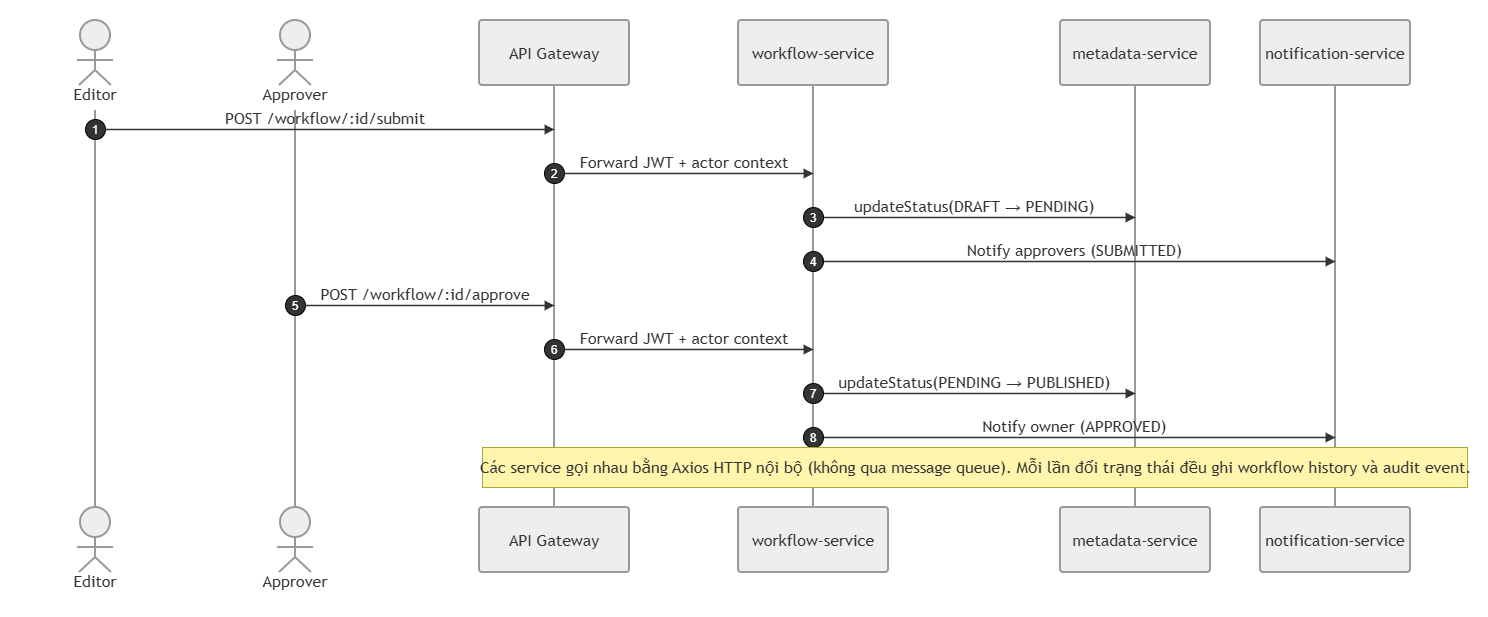

The diagram above was exported from draw.io. Its source (the exported page's mxGraphModel, read from the mxfile embedded in the PNG):
<mxGraphModel dx="1499" dy="871" grid="0" gridSize="10" guides="1" tooltips="1" connect="1" arrows="1" fold="1" page="1" pageScale="1" pageWidth="1100" pageHeight="1200" math="0" shadow="0">
  <root>
    <mxCell id="0" />
    <mxCell id="1" parent="0" />
    <UserObject label="" mermaidData="{&#10;  &quot;data&quot;: &quot;%%{init: {\&quot;theme\&quot;: \&quot;neutral\&quot;, \&quot;sequence\&quot;: {\&quot;mirrorActors\&quot;: false}}}%%\nsequenceDiagram\n  autonumber\n  actor Editor\n  actor Approver\n  participant Gateway as API Gateway\n  participant Workflow as workflow-service\n  participant Metadata as metadata-service\n  participant Notify as notification-service\n\n  Editor-&gt;&gt;Gateway: POST /workflow/:id/submit\n  Gateway-&gt;&gt;Workflow: Forward JWT + actor context\n  Workflow-&gt;&gt;Metadata: updateStatus(DRAFT → PENDING)\n  Workflow-&gt;&gt;Notify: Notify approvers (SUBMITTED)\n\n  Approver-&gt;&gt;Gateway: POST /workflow/:id/approve\n  Gateway-&gt;&gt;Workflow: Forward JWT + actor context\n  Workflow-&gt;&gt;Metadata: updateStatus(PENDING → PUBLISHED)\n  Workflow-&gt;&gt;Notify: Notify owner (APPROVED)\n\n  Note over Workflow,Metadata: Các service gọi nhau bằng Axios HTTP nội bộ (không qua message queue). Mỗi lần đổi trạng thái đều ghi workflow history và audit event.\n&quot;,&#10;  &quot;config&quot;: null&#10;}" id="Lq3szLWHUEooVwoKSiTA-31">
      <mxCell connectable="0" parent="1" style="group;transparentBounds=1;editIcon=1;lockedGroup=0;groupPadding=20;" vertex="1">
        <mxGeometry as="geometry" />
      </mxCell>
    </UserObject>
    <UserObject label="Editor" mermaidId="n:Editor" mermaidBaseStyle="html=1;shape=umlLifeline;perimeter=lifelinePerimeter;whiteSpace=wrap;container=1;dropTarget=0;collapsible=0;recursiveResize=0;outlineConnect=0;portConstraint=eastwest;newEdgeStyle={&quot;edgeStyle&quot;:&quot;elbowEdgeStyle&quot;,&quot;elbow&quot;:&quot;vertical&quot;,&quot;curved&quot;:0,&quot;rounded&quot;:0};lifelineDashed=0;strokeWidth=2;rounded=1;absoluteArcSize=1;arcSize=6;lifelineColor=light-dark(#9370DB,#cccccc);participant=seqActorStick;verticalAlign=bottom;align=center;spacingBottom=4;size=90;fillColor=#eeeeee;strokeColor=#999999;fontColor=#333333;fontFamily=Trebuchet MS,Verdana,Arial,sans-serif;fontSize=16;" mermaidBaseValue="Editor" id="Lq3szLWHUEooVwoKSiTA-32">
      <mxCell parent="Lq3szLWHUEooVwoKSiTA-31" style="html=1;shape=umlLifeline;perimeter=lifelinePerimeter;whiteSpace=wrap;container=1;dropTarget=0;collapsible=0;recursiveResize=0;outlineConnect=0;portConstraint=eastwest;newEdgeStyle={&quot;edgeStyle&quot;:&quot;elbowEdgeStyle&quot;,&quot;elbow&quot;:&quot;vertical&quot;,&quot;curved&quot;:0,&quot;rounded&quot;:0};lifelineDashed=0;strokeWidth=2;rounded=1;absoluteArcSize=1;arcSize=6;lifelineColor=light-dark(#9370DB,#cccccc);participant=seqActorStick;verticalAlign=bottom;align=center;spacingBottom=4;size=90;fillColor=#eeeeee;strokeColor=#999999;fontColor=#333333;fontFamily=Trebuchet MS,Verdana,Arial,sans-serif;fontSize=16;" vertex="1">
        <mxGeometry height="487" width="150" x="40" y="40" as="geometry" />
      </mxCell>
    </UserObject>
    <mxCell id="Lq3szLWHUEooVwoKSiTA-33" parent="Lq3szLWHUEooVwoKSiTA-31" style="html=1;shape=umlLifeline;perimeter=lifelinePerimeter;whiteSpace=wrap;container=1;dropTarget=0;collapsible=0;recursiveResize=0;outlineConnect=0;portConstraint=eastwest;lifelineDashed=0;strokeWidth=2;rounded=1;absoluteArcSize=1;arcSize=6;lifelineColor=light-dark(#9370DB,#cccccc);size=90;participant=seqActorStick;verticalAlign=bottom;align=center;spacingBottom=4;fillColor=#eeeeee;strokeColor=#999999;fontColor=#333333;fontFamily=Trebuchet MS,Verdana,Arial,sans-serif;fontSize=16;" value="Editor" vertex="1">
      <mxGeometry height="90" width="150" x="40" y="527" as="geometry" />
    </mxCell>
    <UserObject label="Approver" mermaidId="n:Approver" mermaidBaseStyle="html=1;shape=umlLifeline;perimeter=lifelinePerimeter;whiteSpace=wrap;container=1;dropTarget=0;collapsible=0;recursiveResize=0;outlineConnect=0;portConstraint=eastwest;newEdgeStyle={&quot;edgeStyle&quot;:&quot;elbowEdgeStyle&quot;,&quot;elbow&quot;:&quot;vertical&quot;,&quot;curved&quot;:0,&quot;rounded&quot;:0};lifelineDashed=0;strokeWidth=2;rounded=1;absoluteArcSize=1;arcSize=6;lifelineColor=light-dark(#9370DB,#cccccc);participant=seqActorStick;verticalAlign=bottom;align=center;spacingBottom=4;size=90;fillColor=#eeeeee;strokeColor=#999999;fontColor=#333333;fontFamily=Trebuchet MS,Verdana,Arial,sans-serif;fontSize=16;" mermaidBaseValue="Approver" id="Lq3szLWHUEooVwoKSiTA-34">
      <mxCell parent="Lq3szLWHUEooVwoKSiTA-31" style="html=1;shape=umlLifeline;perimeter=lifelinePerimeter;whiteSpace=wrap;container=1;dropTarget=0;collapsible=0;recursiveResize=0;outlineConnect=0;portConstraint=eastwest;newEdgeStyle={&quot;edgeStyle&quot;:&quot;elbowEdgeStyle&quot;,&quot;elbow&quot;:&quot;vertical&quot;,&quot;curved&quot;:0,&quot;rounded&quot;:0};lifelineDashed=0;strokeWidth=2;rounded=1;absoluteArcSize=1;arcSize=6;lifelineColor=light-dark(#9370DB,#cccccc);participant=seqActorStick;verticalAlign=bottom;align=center;spacingBottom=4;size=90;fillColor=#eeeeee;strokeColor=#999999;fontColor=#333333;fontFamily=Trebuchet MS,Verdana,Arial,sans-serif;fontSize=16;" vertex="1">
        <mxGeometry height="487" width="150" x="240" y="40" as="geometry" />
      </mxCell>
    </UserObject>
    <mxCell id="Lq3szLWHUEooVwoKSiTA-35" parent="Lq3szLWHUEooVwoKSiTA-31" style="html=1;shape=umlLifeline;perimeter=lifelinePerimeter;whiteSpace=wrap;container=1;dropTarget=0;collapsible=0;recursiveResize=0;outlineConnect=0;portConstraint=eastwest;lifelineDashed=0;strokeWidth=2;rounded=1;absoluteArcSize=1;arcSize=6;lifelineColor=light-dark(#9370DB,#cccccc);size=90;participant=seqActorStick;verticalAlign=bottom;align=center;spacingBottom=4;fillColor=#eeeeee;strokeColor=#999999;fontColor=#333333;fontFamily=Trebuchet MS,Verdana,Arial,sans-serif;fontSize=16;" value="Approver" vertex="1">
      <mxGeometry height="90" width="150" x="240" y="527" as="geometry" />
    </mxCell>
    <UserObject label="API Gateway" mermaidId="n:Gateway" mermaidBaseStyle="html=1;shape=umlLifeline;perimeter=lifelinePerimeter;whiteSpace=wrap;container=1;dropTarget=0;collapsible=0;recursiveResize=0;outlineConnect=0;portConstraint=eastwest;newEdgeStyle={&quot;edgeStyle&quot;:&quot;elbowEdgeStyle&quot;,&quot;elbow&quot;:&quot;vertical&quot;,&quot;curved&quot;:0,&quot;rounded&quot;:0};lifelineDashed=0;strokeWidth=2;rounded=1;absoluteArcSize=1;arcSize=6;lifelineColor=light-dark(#9370DB,#cccccc);size=65;fillColor=#eeeeee;strokeColor=#999999;fontColor=#333333;fontFamily=Trebuchet MS,Verdana,Arial,sans-serif;fontSize=16;" mermaidBaseValue="API Gateway" id="Lq3szLWHUEooVwoKSiTA-36">
      <mxCell parent="Lq3szLWHUEooVwoKSiTA-31" style="html=1;shape=umlLifeline;perimeter=lifelinePerimeter;whiteSpace=wrap;container=1;dropTarget=0;collapsible=0;recursiveResize=0;outlineConnect=0;portConstraint=eastwest;newEdgeStyle={&quot;edgeStyle&quot;:&quot;elbowEdgeStyle&quot;,&quot;elbow&quot;:&quot;vertical&quot;,&quot;curved&quot;:0,&quot;rounded&quot;:0};lifelineDashed=0;strokeWidth=2;rounded=1;absoluteArcSize=1;arcSize=6;lifelineColor=light-dark(#9370DB,#cccccc);size=65;fillColor=#eeeeee;strokeColor=#999999;fontColor=#333333;fontFamily=Trebuchet MS,Verdana,Arial,sans-serif;fontSize=16;" vertex="1">
        <mxGeometry height="487" width="150" x="499" y="40" as="geometry" />
      </mxCell>
    </UserObject>
    <mxCell id="Lq3szLWHUEooVwoKSiTA-37" parent="Lq3szLWHUEooVwoKSiTA-31" style="html=1;rounded=1;absoluteArcSize=1;arcSize=6;verticalAlign=middle;align=center;strokeWidth=2;whiteSpace=wrap;fillColor=#eeeeee;strokeColor=#999999;fontColor=#333333;fontFamily=Trebuchet MS,Verdana,Arial,sans-serif;fontSize=16;" value="API Gateway" vertex="1">
      <mxGeometry height="65" width="150" x="499" y="527" as="geometry" />
    </mxCell>
    <UserObject label="workflow-service" mermaidId="n:Workflow" mermaidBaseStyle="html=1;shape=umlLifeline;perimeter=lifelinePerimeter;whiteSpace=wrap;container=1;dropTarget=0;collapsible=0;recursiveResize=0;outlineConnect=0;portConstraint=eastwest;newEdgeStyle={&quot;edgeStyle&quot;:&quot;elbowEdgeStyle&quot;,&quot;elbow&quot;:&quot;vertical&quot;,&quot;curved&quot;:0,&quot;rounded&quot;:0};lifelineDashed=0;strokeWidth=2;rounded=1;absoluteArcSize=1;arcSize=6;lifelineColor=light-dark(#9370DB,#cccccc);size=65;fillColor=#eeeeee;strokeColor=#999999;fontColor=#333333;fontFamily=Trebuchet MS,Verdana,Arial,sans-serif;fontSize=16;" mermaidBaseValue="workflow-service" id="Lq3szLWHUEooVwoKSiTA-38">
      <mxCell parent="Lq3szLWHUEooVwoKSiTA-31" style="html=1;shape=umlLifeline;perimeter=lifelinePerimeter;whiteSpace=wrap;container=1;dropTarget=0;collapsible=0;recursiveResize=0;outlineConnect=0;portConstraint=eastwest;newEdgeStyle={&quot;edgeStyle&quot;:&quot;elbowEdgeStyle&quot;,&quot;elbow&quot;:&quot;vertical&quot;,&quot;curved&quot;:0,&quot;rounded&quot;:0};lifelineDashed=0;strokeWidth=2;rounded=1;absoluteArcSize=1;arcSize=6;lifelineColor=light-dark(#9370DB,#cccccc);size=65;fillColor=#eeeeee;strokeColor=#999999;fontColor=#333333;fontFamily=Trebuchet MS,Verdana,Arial,sans-serif;fontSize=16;" vertex="1">
        <mxGeometry height="487" width="150" x="758" y="40" as="geometry" />
      </mxCell>
    </UserObject>
    <mxCell id="Lq3szLWHUEooVwoKSiTA-39" parent="Lq3szLWHUEooVwoKSiTA-31" style="html=1;rounded=1;absoluteArcSize=1;arcSize=6;verticalAlign=middle;align=center;strokeWidth=2;whiteSpace=wrap;fillColor=#eeeeee;strokeColor=#999999;fontColor=#333333;fontFamily=Trebuchet MS,Verdana,Arial,sans-serif;fontSize=16;" value="workflow-service" vertex="1">
      <mxGeometry height="65" width="150" x="758" y="527" as="geometry" />
    </mxCell>
    <UserObject label="metadata-service" mermaidId="n:Metadata" mermaidBaseStyle="html=1;shape=umlLifeline;perimeter=lifelinePerimeter;whiteSpace=wrap;container=1;dropTarget=0;collapsible=0;recursiveResize=0;outlineConnect=0;portConstraint=eastwest;newEdgeStyle={&quot;edgeStyle&quot;:&quot;elbowEdgeStyle&quot;,&quot;elbow&quot;:&quot;vertical&quot;,&quot;curved&quot;:0,&quot;rounded&quot;:0};lifelineDashed=0;strokeWidth=2;rounded=1;absoluteArcSize=1;arcSize=6;lifelineColor=light-dark(#9370DB,#cccccc);size=65;fillColor=#eeeeee;strokeColor=#999999;fontColor=#333333;fontFamily=Trebuchet MS,Verdana,Arial,sans-serif;fontSize=16;" mermaidBaseValue="metadata-service" id="Lq3szLWHUEooVwoKSiTA-40">
      <mxCell parent="Lq3szLWHUEooVwoKSiTA-31" style="html=1;shape=umlLifeline;perimeter=lifelinePerimeter;whiteSpace=wrap;container=1;dropTarget=0;collapsible=0;recursiveResize=0;outlineConnect=0;portConstraint=eastwest;newEdgeStyle={&quot;edgeStyle&quot;:&quot;elbowEdgeStyle&quot;,&quot;elbow&quot;:&quot;vertical&quot;,&quot;curved&quot;:0,&quot;rounded&quot;:0};lifelineDashed=0;strokeWidth=2;rounded=1;absoluteArcSize=1;arcSize=6;lifelineColor=light-dark(#9370DB,#cccccc);size=65;fillColor=#eeeeee;strokeColor=#999999;fontColor=#333333;fontFamily=Trebuchet MS,Verdana,Arial,sans-serif;fontSize=16;" vertex="1">
        <mxGeometry height="487" width="150" x="1080" y="40" as="geometry" />
      </mxCell>
    </UserObject>
    <mxCell id="Lq3szLWHUEooVwoKSiTA-41" parent="Lq3szLWHUEooVwoKSiTA-31" style="html=1;rounded=1;absoluteArcSize=1;arcSize=6;verticalAlign=middle;align=center;strokeWidth=2;whiteSpace=wrap;fillColor=#eeeeee;strokeColor=#999999;fontColor=#333333;fontFamily=Trebuchet MS,Verdana,Arial,sans-serif;fontSize=16;" value="metadata-service" vertex="1">
      <mxGeometry height="65" width="150" x="1080" y="527" as="geometry" />
    </mxCell>
    <UserObject label="notification-service" mermaidId="n:Notify" mermaidBaseStyle="html=1;shape=umlLifeline;perimeter=lifelinePerimeter;whiteSpace=wrap;container=1;dropTarget=0;collapsible=0;recursiveResize=0;outlineConnect=0;portConstraint=eastwest;newEdgeStyle={&quot;edgeStyle&quot;:&quot;elbowEdgeStyle&quot;,&quot;elbow&quot;:&quot;vertical&quot;,&quot;curved&quot;:0,&quot;rounded&quot;:0};lifelineDashed=0;strokeWidth=2;rounded=1;absoluteArcSize=1;arcSize=6;lifelineColor=light-dark(#9370DB,#cccccc);size=65;fillColor=#eeeeee;strokeColor=#999999;fontColor=#333333;fontFamily=Trebuchet MS,Verdana,Arial,sans-serif;fontSize=16;" mermaidBaseValue="notification-service" id="Lq3szLWHUEooVwoKSiTA-42">
      <mxCell parent="Lq3szLWHUEooVwoKSiTA-31" style="html=1;shape=umlLifeline;perimeter=lifelinePerimeter;whiteSpace=wrap;container=1;dropTarget=0;collapsible=0;recursiveResize=0;outlineConnect=0;portConstraint=eastwest;newEdgeStyle={&quot;edgeStyle&quot;:&quot;elbowEdgeStyle&quot;,&quot;elbow&quot;:&quot;vertical&quot;,&quot;curved&quot;:0,&quot;rounded&quot;:0};lifelineDashed=0;strokeWidth=2;rounded=1;absoluteArcSize=1;arcSize=6;lifelineColor=light-dark(#9370DB,#cccccc);size=65;fillColor=#eeeeee;strokeColor=#999999;fontColor=#333333;fontFamily=Trebuchet MS,Verdana,Arial,sans-serif;fontSize=16;" vertex="1">
        <mxGeometry height="487" width="150" x="1280" y="40" as="geometry" />
      </mxCell>
    </UserObject>
    <mxCell id="Lq3szLWHUEooVwoKSiTA-43" parent="Lq3szLWHUEooVwoKSiTA-31" style="html=1;rounded=1;absoluteArcSize=1;arcSize=6;verticalAlign=middle;align=center;strokeWidth=2;whiteSpace=wrap;fillColor=#eeeeee;strokeColor=#999999;fontColor=#333333;fontFamily=Trebuchet MS,Verdana,Arial,sans-serif;fontSize=16;" value="notification-service" vertex="1">
      <mxGeometry height="65" width="150" x="1280" y="527" as="geometry" />
    </mxCell>
    <UserObject label="POST /workflow/:id/submit" mermaidId="e:Editor-&gt;Gateway#0" mermaidBaseStyle="endArrow=block;verticalAlign=bottom;edgeStyle=elbowEdgeStyle;elbow=vertical;curved=0;rounded=0;fontSize=16;labelBackgroundColor=none;strokeWidth=1.5;strokeColor=#333333;fontColor=#333333;fontFamily=Trebuchet MS,Verdana,Arial,sans-serif;" mermaidBaseValue="POST /workflow/:id/submit" id="Lq3szLWHUEooVwoKSiTA-44">
      <mxCell edge="1" parent="Lq3szLWHUEooVwoKSiTA-31" style="endArrow=block;verticalAlign=bottom;edgeStyle=elbowEdgeStyle;elbow=vertical;curved=0;rounded=0;fontSize=16;labelBackgroundColor=none;strokeWidth=1.5;strokeColor=#333333;fontColor=#333333;fontFamily=Trebuchet MS,Verdana,Arial,sans-serif;">
        <mxGeometry relative="1" as="geometry">
          <Array as="points">
            <mxPoint x="345" y="149" />
          </Array>
          <mxPoint x="115" y="149" as="sourcePoint" />
          <mxPoint x="574" y="149" as="targetPoint" />
        </mxGeometry>
      </mxCell>
    </UserObject>
    <mxCell id="Lq3szLWHUEooVwoKSiTA-45" parent="Lq3szLWHUEooVwoKSiTA-31" style="ellipse;aspect=fixed;fillColor=light-dark(#333333,#cccccc);align=center;verticalAlign=middle;fontColor=light-dark(#FFFFFF,#333333);fontSize=12;" value="1" vertex="1">
      <mxGeometry height="20" width="20" x="105" y="139" as="geometry" />
    </mxCell>
    <UserObject label="Forward JWT + actor context" mermaidId="e:Gateway-&gt;Workflow#0" mermaidBaseStyle="endArrow=block;verticalAlign=bottom;edgeStyle=elbowEdgeStyle;elbow=vertical;curved=0;rounded=0;fontSize=16;labelBackgroundColor=none;strokeWidth=1.5;strokeColor=#333333;fontColor=#333333;fontFamily=Trebuchet MS,Verdana,Arial,sans-serif;" mermaidBaseValue="Forward JWT + actor context" id="Lq3szLWHUEooVwoKSiTA-46">
      <mxCell edge="1" parent="Lq3szLWHUEooVwoKSiTA-31" style="endArrow=block;verticalAlign=bottom;edgeStyle=elbowEdgeStyle;elbow=vertical;curved=0;rounded=0;fontSize=16;labelBackgroundColor=none;strokeWidth=1.5;strokeColor=#333333;fontColor=#333333;fontFamily=Trebuchet MS,Verdana,Arial,sans-serif;">
        <mxGeometry relative="1" as="geometry">
          <Array as="points">
            <mxPoint x="704" y="193" />
          </Array>
          <mxPoint x="574" y="193" as="sourcePoint" />
          <mxPoint x="833" y="193" as="targetPoint" />
        </mxGeometry>
      </mxCell>
    </UserObject>
    <mxCell id="Lq3szLWHUEooVwoKSiTA-47" parent="Lq3szLWHUEooVwoKSiTA-31" style="ellipse;aspect=fixed;fillColor=light-dark(#333333,#cccccc);align=center;verticalAlign=middle;fontColor=light-dark(#FFFFFF,#333333);fontSize=12;" value="2" vertex="1">
      <mxGeometry height="20" width="20" x="564" y="183" as="geometry" />
    </mxCell>
    <UserObject label="updateStatus(DRAFT → PENDING)" mermaidId="e:Workflow-&gt;Metadata#0" mermaidBaseStyle="endArrow=block;verticalAlign=bottom;edgeStyle=elbowEdgeStyle;elbow=vertical;curved=0;rounded=0;fontSize=16;labelBackgroundColor=none;strokeWidth=1.5;strokeColor=#333333;fontColor=#333333;fontFamily=Trebuchet MS,Verdana,Arial,sans-serif;" mermaidBaseValue="updateStatus(DRAFT → PENDING)" id="Lq3szLWHUEooVwoKSiTA-48">
      <mxCell edge="1" parent="Lq3szLWHUEooVwoKSiTA-31" style="endArrow=block;verticalAlign=bottom;edgeStyle=elbowEdgeStyle;elbow=vertical;curved=0;rounded=0;fontSize=16;labelBackgroundColor=none;strokeWidth=1.5;strokeColor=#333333;fontColor=#333333;fontFamily=Trebuchet MS,Verdana,Arial,sans-serif;">
        <mxGeometry relative="1" as="geometry">
          <Array as="points">
            <mxPoint x="994" y="237" />
          </Array>
          <mxPoint x="833" y="237" as="sourcePoint" />
          <mxPoint x="1155" y="237" as="targetPoint" />
        </mxGeometry>
      </mxCell>
    </UserObject>
    <mxCell id="Lq3szLWHUEooVwoKSiTA-49" parent="Lq3szLWHUEooVwoKSiTA-31" style="ellipse;aspect=fixed;fillColor=light-dark(#333333,#cccccc);align=center;verticalAlign=middle;fontColor=light-dark(#FFFFFF,#333333);fontSize=12;" value="3" vertex="1">
      <mxGeometry height="20" width="20" x="823" y="227" as="geometry" />
    </mxCell>
    <UserObject label="Notify approvers (SUBMITTED)" mermaidId="e:Workflow-&gt;Notify#0" mermaidBaseStyle="endArrow=block;verticalAlign=bottom;edgeStyle=elbowEdgeStyle;elbow=vertical;curved=0;rounded=0;fontSize=16;labelBackgroundColor=none;strokeWidth=1.5;strokeColor=#333333;fontColor=#333333;fontFamily=Trebuchet MS,Verdana,Arial,sans-serif;" mermaidBaseValue="Notify approvers (SUBMITTED)" id="Lq3szLWHUEooVwoKSiTA-50">
      <mxCell edge="1" parent="Lq3szLWHUEooVwoKSiTA-31" style="endArrow=block;verticalAlign=bottom;edgeStyle=elbowEdgeStyle;elbow=vertical;curved=0;rounded=0;fontSize=16;labelBackgroundColor=none;strokeWidth=1.5;strokeColor=#333333;fontColor=#333333;fontFamily=Trebuchet MS,Verdana,Arial,sans-serif;">
        <mxGeometry relative="1" as="geometry">
          <Array as="points">
            <mxPoint x="1094" y="281" />
          </Array>
          <mxPoint x="833" y="281" as="sourcePoint" />
          <mxPoint x="1355" y="281" as="targetPoint" />
        </mxGeometry>
      </mxCell>
    </UserObject>
    <mxCell id="Lq3szLWHUEooVwoKSiTA-51" parent="Lq3szLWHUEooVwoKSiTA-31" style="ellipse;aspect=fixed;fillColor=light-dark(#333333,#cccccc);align=center;verticalAlign=middle;fontColor=light-dark(#FFFFFF,#333333);fontSize=12;" value="4" vertex="1">
      <mxGeometry height="20" width="20" x="823" y="271" as="geometry" />
    </mxCell>
    <UserObject label="POST /workflow/:id/approve" mermaidId="e:Approver-&gt;Gateway#0" mermaidBaseStyle="endArrow=block;verticalAlign=bottom;edgeStyle=elbowEdgeStyle;elbow=vertical;curved=0;rounded=0;fontSize=16;labelBackgroundColor=none;strokeWidth=1.5;strokeColor=#333333;fontColor=#333333;fontFamily=Trebuchet MS,Verdana,Arial,sans-serif;" mermaidBaseValue="POST /workflow/:id/approve" id="Lq3szLWHUEooVwoKSiTA-52">
      <mxCell edge="1" parent="Lq3szLWHUEooVwoKSiTA-31" style="endArrow=block;verticalAlign=bottom;edgeStyle=elbowEdgeStyle;elbow=vertical;curved=0;rounded=0;fontSize=16;labelBackgroundColor=none;strokeWidth=1.5;strokeColor=#333333;fontColor=#333333;fontFamily=Trebuchet MS,Verdana,Arial,sans-serif;">
        <mxGeometry relative="1" as="geometry">
          <Array as="points">
            <mxPoint x="445" y="325" />
          </Array>
          <mxPoint x="315" y="325" as="sourcePoint" />
          <mxPoint x="574" y="325" as="targetPoint" />
        </mxGeometry>
      </mxCell>
    </UserObject>
    <mxCell id="Lq3szLWHUEooVwoKSiTA-53" parent="Lq3szLWHUEooVwoKSiTA-31" style="ellipse;aspect=fixed;fillColor=light-dark(#333333,#cccccc);align=center;verticalAlign=middle;fontColor=light-dark(#FFFFFF,#333333);fontSize=12;" value="5" vertex="1">
      <mxGeometry height="20" width="20" x="305" y="315" as="geometry" />
    </mxCell>
    <UserObject label="Forward JWT + actor context" mermaidId="e:Gateway-&gt;Workflow#1" mermaidBaseStyle="endArrow=block;verticalAlign=bottom;edgeStyle=elbowEdgeStyle;elbow=vertical;curved=0;rounded=0;fontSize=16;labelBackgroundColor=none;strokeWidth=1.5;strokeColor=#333333;fontColor=#333333;fontFamily=Trebuchet MS,Verdana,Arial,sans-serif;" mermaidBaseValue="Forward JWT + actor context" id="Lq3szLWHUEooVwoKSiTA-54">
      <mxCell edge="1" parent="Lq3szLWHUEooVwoKSiTA-31" style="endArrow=block;verticalAlign=bottom;edgeStyle=elbowEdgeStyle;elbow=vertical;curved=0;rounded=0;fontSize=16;labelBackgroundColor=none;strokeWidth=1.5;strokeColor=#333333;fontColor=#333333;fontFamily=Trebuchet MS,Verdana,Arial,sans-serif;">
        <mxGeometry relative="1" as="geometry">
          <Array as="points">
            <mxPoint x="704" y="369" />
          </Array>
          <mxPoint x="574" y="369" as="sourcePoint" />
          <mxPoint x="833" y="369" as="targetPoint" />
        </mxGeometry>
      </mxCell>
    </UserObject>
    <mxCell id="Lq3szLWHUEooVwoKSiTA-55" parent="Lq3szLWHUEooVwoKSiTA-31" style="ellipse;aspect=fixed;fillColor=light-dark(#333333,#cccccc);align=center;verticalAlign=middle;fontColor=light-dark(#FFFFFF,#333333);fontSize=12;" value="6" vertex="1">
      <mxGeometry height="20" width="20" x="564" y="359" as="geometry" />
    </mxCell>
    <UserObject label="updateStatus(PENDING → PUBLISHED)" mermaidId="e:Workflow-&gt;Metadata#1" mermaidBaseStyle="endArrow=block;verticalAlign=bottom;edgeStyle=elbowEdgeStyle;elbow=vertical;curved=0;rounded=0;fontSize=16;labelBackgroundColor=none;strokeWidth=1.5;strokeColor=#333333;fontColor=#333333;fontFamily=Trebuchet MS,Verdana,Arial,sans-serif;" mermaidBaseValue="updateStatus(PENDING → PUBLISHED)" id="Lq3szLWHUEooVwoKSiTA-56">
      <mxCell edge="1" parent="Lq3szLWHUEooVwoKSiTA-31" style="endArrow=block;verticalAlign=bottom;edgeStyle=elbowEdgeStyle;elbow=vertical;curved=0;rounded=0;fontSize=16;labelBackgroundColor=none;strokeWidth=1.5;strokeColor=#333333;fontColor=#333333;fontFamily=Trebuchet MS,Verdana,Arial,sans-serif;">
        <mxGeometry relative="1" as="geometry">
          <Array as="points">
            <mxPoint x="994" y="413" />
          </Array>
          <mxPoint x="833" y="413" as="sourcePoint" />
          <mxPoint x="1155" y="413" as="targetPoint" />
        </mxGeometry>
      </mxCell>
    </UserObject>
    <mxCell id="Lq3szLWHUEooVwoKSiTA-57" parent="Lq3szLWHUEooVwoKSiTA-31" style="ellipse;aspect=fixed;fillColor=light-dark(#333333,#cccccc);align=center;verticalAlign=middle;fontColor=light-dark(#FFFFFF,#333333);fontSize=12;" value="7" vertex="1">
      <mxGeometry height="20" width="20" x="823" y="403" as="geometry" />
    </mxCell>
    <UserObject label="Notify owner (APPROVED)" mermaidId="e:Workflow-&gt;Notify#1" mermaidBaseStyle="endArrow=block;verticalAlign=bottom;edgeStyle=elbowEdgeStyle;elbow=vertical;curved=0;rounded=0;fontSize=16;labelBackgroundColor=none;strokeWidth=1.5;strokeColor=#333333;fontColor=#333333;fontFamily=Trebuchet MS,Verdana,Arial,sans-serif;" mermaidBaseValue="Notify owner (APPROVED)" id="Lq3szLWHUEooVwoKSiTA-58">
      <mxCell edge="1" parent="Lq3szLWHUEooVwoKSiTA-31" style="endArrow=block;verticalAlign=bottom;edgeStyle=elbowEdgeStyle;elbow=vertical;curved=0;rounded=0;fontSize=16;labelBackgroundColor=none;strokeWidth=1.5;strokeColor=#333333;fontColor=#333333;fontFamily=Trebuchet MS,Verdana,Arial,sans-serif;">
        <mxGeometry relative="1" as="geometry">
          <Array as="points">
            <mxPoint x="1094" y="457" />
          </Array>
          <mxPoint x="833" y="457" as="sourcePoint" />
          <mxPoint x="1355" y="457" as="targetPoint" />
        </mxGeometry>
      </mxCell>
    </UserObject>
    <mxCell id="Lq3szLWHUEooVwoKSiTA-59" parent="Lq3szLWHUEooVwoKSiTA-31" style="ellipse;aspect=fixed;fillColor=light-dark(#333333,#cccccc);align=center;verticalAlign=middle;fontColor=light-dark(#FFFFFF,#333333);fontSize=12;" value="8" vertex="1">
      <mxGeometry height="20" width="20" x="823" y="447" as="geometry" />
    </mxCell>
    <UserObject label="Các service gọi nhau bằng Axios HTTP nội bộ (không qua message queue). Mỗi lần đổi trạng thái đều ghi workflow history và audit event." mermaidId="n:note0" mermaidBaseStyle="html=1;fillColor=light-dark(#fff5ad,#2a2a2a);strokeColor=light-dark(#aaaa33,#cccccc);fontColor=#333333;fontFamily=Trebuchet MS,Verdana,Arial,sans-serif;fontSize=16;" mermaidBaseValue="Các service gọi nhau bằng Axios HTTP nội bộ (không qua message queue). Mỗi lần đổi trạng thái đều ghi workflow history và audit event." id="Lq3szLWHUEooVwoKSiTA-60">
      <mxCell parent="Lq3szLWHUEooVwoKSiTA-31" style="html=1;fillColor=light-dark(#fff5ad,#2a2a2a);strokeColor=light-dark(#aaaa33,#cccccc);fontColor=#333333;fontFamily=Trebuchet MS,Verdana,Arial,sans-serif;fontSize=16;" vertex="1">
        <mxGeometry height="40" width="985" x="502" y="467" as="geometry" />
      </mxCell>
    </UserObject>
  </root>
</mxGraphModel>